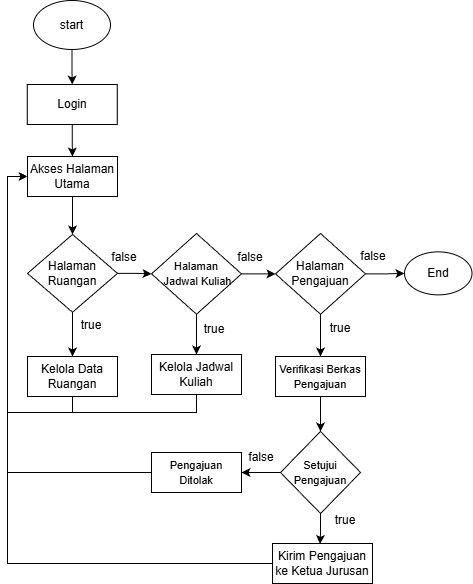

The diagram above was exported from draw.io. Its source (the exported page's mxGraphModel, read from the mxfile embedded in the PNG):
<mxGraphModel dx="1531" dy="640" grid="0" gridSize="10" guides="1" tooltips="1" connect="1" arrows="1" fold="1" page="0" pageScale="1" pageWidth="827" pageHeight="1169" math="0" shadow="0">
  <root>
    <mxCell id="0" />
    <mxCell id="1" parent="0" />
    <mxCell id="PqVk4T_u22UmfKmrM9jl-1" style="edgeStyle=orthogonalEdgeStyle;rounded=0;orthogonalLoop=1;jettySize=auto;html=1;entryX=0.5;entryY=0;entryDx=0;entryDy=0;" edge="1" parent="1" source="PqVk4T_u22UmfKmrM9jl-2" target="PqVk4T_u22UmfKmrM9jl-14">
      <mxGeometry relative="1" as="geometry" />
    </mxCell>
    <mxCell id="PqVk4T_u22UmfKmrM9jl-2" value="start" style="ellipse;whiteSpace=wrap;html=1;" vertex="1" parent="1">
      <mxGeometry x="15" y="25" width="77" height="49" as="geometry" />
    </mxCell>
    <mxCell id="PqVk4T_u22UmfKmrM9jl-3" style="edgeStyle=orthogonalEdgeStyle;rounded=0;orthogonalLoop=1;jettySize=auto;html=1;entryX=0.5;entryY=0;entryDx=0;entryDy=0;" edge="1" parent="1" source="PqVk4T_u22UmfKmrM9jl-4" target="PqVk4T_u22UmfKmrM9jl-18">
      <mxGeometry relative="1" as="geometry" />
    </mxCell>
    <mxCell id="PqVk4T_u22UmfKmrM9jl-4" value="Akses Halaman Utama" style="rounded=0;whiteSpace=wrap;html=1;" vertex="1" parent="1">
      <mxGeometry x="9" y="181" width="90" height="40" as="geometry" />
    </mxCell>
    <mxCell id="PqVk4T_u22UmfKmrM9jl-5" style="edgeStyle=orthogonalEdgeStyle;rounded=0;orthogonalLoop=1;jettySize=auto;html=1;entryX=0.5;entryY=0;entryDx=0;entryDy=0;" edge="1" parent="1" source="PqVk4T_u22UmfKmrM9jl-6" target="PqVk4T_u22UmfKmrM9jl-26">
      <mxGeometry relative="1" as="geometry" />
    </mxCell>
    <mxCell id="PqVk4T_u22UmfKmrM9jl-6" value="&lt;font style=&quot;font-size: 11px;&quot;&gt;Verifikasi Berkas Pengajuan&lt;/font&gt;" style="rounded=0;whiteSpace=wrap;html=1;" vertex="1" parent="1">
      <mxGeometry x="257" y="381" width="90" height="40" as="geometry" />
    </mxCell>
    <mxCell id="PqVk4T_u22UmfKmrM9jl-7" style="edgeStyle=orthogonalEdgeStyle;rounded=0;orthogonalLoop=1;jettySize=auto;html=1;entryX=0;entryY=0.5;entryDx=0;entryDy=0;" edge="1" parent="1" source="PqVk4T_u22UmfKmrM9jl-8" target="PqVk4T_u22UmfKmrM9jl-4">
      <mxGeometry relative="1" as="geometry">
        <Array as="points">
          <mxPoint x="178" y="437" />
          <mxPoint x="-11" y="437" />
          <mxPoint x="-11" y="201" />
        </Array>
      </mxGeometry>
    </mxCell>
    <mxCell id="PqVk4T_u22UmfKmrM9jl-8" value="Kelola Jadwal Kuliah" style="rounded=0;whiteSpace=wrap;html=1;" vertex="1" parent="1">
      <mxGeometry x="133" y="379" width="90" height="40" as="geometry" />
    </mxCell>
    <mxCell id="PqVk4T_u22UmfKmrM9jl-9" style="edgeStyle=orthogonalEdgeStyle;rounded=0;orthogonalLoop=1;jettySize=auto;html=1;entryX=0;entryY=0.5;entryDx=0;entryDy=0;" edge="1" parent="1" source="PqVk4T_u22UmfKmrM9jl-10" target="PqVk4T_u22UmfKmrM9jl-4">
      <mxGeometry relative="1" as="geometry" />
    </mxCell>
    <mxCell id="PqVk4T_u22UmfKmrM9jl-10" value="Kirim Pengajuan ke Ketua Jurusan" style="rounded=0;whiteSpace=wrap;html=1;" vertex="1" parent="1">
      <mxGeometry x="254" y="568" width="100" height="40" as="geometry" />
    </mxCell>
    <mxCell id="PqVk4T_u22UmfKmrM9jl-11" style="edgeStyle=orthogonalEdgeStyle;rounded=0;orthogonalLoop=1;jettySize=auto;html=1;entryX=0;entryY=0.5;entryDx=0;entryDy=0;" edge="1" parent="1" source="PqVk4T_u22UmfKmrM9jl-12" target="PqVk4T_u22UmfKmrM9jl-4">
      <mxGeometry relative="1" as="geometry">
        <Array as="points">
          <mxPoint x="54" y="437" />
          <mxPoint x="-11" y="437" />
          <mxPoint x="-11" y="201" />
        </Array>
      </mxGeometry>
    </mxCell>
    <mxCell id="PqVk4T_u22UmfKmrM9jl-12" value="Kelola Data Ruangan" style="rounded=0;whiteSpace=wrap;html=1;" vertex="1" parent="1">
      <mxGeometry x="9" y="381" width="90" height="40" as="geometry" />
    </mxCell>
    <mxCell id="PqVk4T_u22UmfKmrM9jl-13" style="edgeStyle=orthogonalEdgeStyle;rounded=0;orthogonalLoop=1;jettySize=auto;html=1;entryX=0.5;entryY=0;entryDx=0;entryDy=0;" edge="1" parent="1" source="PqVk4T_u22UmfKmrM9jl-14" target="PqVk4T_u22UmfKmrM9jl-4">
      <mxGeometry relative="1" as="geometry" />
    </mxCell>
    <mxCell id="PqVk4T_u22UmfKmrM9jl-14" value="Login" style="rounded=0;whiteSpace=wrap;html=1;" vertex="1" parent="1">
      <mxGeometry x="8.75" y="109" width="90" height="40" as="geometry" />
    </mxCell>
    <mxCell id="PqVk4T_u22UmfKmrM9jl-15" value="End" style="ellipse;whiteSpace=wrap;html=1;" vertex="1" parent="1">
      <mxGeometry x="386" y="276.37" width="67.5" height="43" as="geometry" />
    </mxCell>
    <mxCell id="PqVk4T_u22UmfKmrM9jl-16" style="edgeStyle=orthogonalEdgeStyle;rounded=0;orthogonalLoop=1;jettySize=auto;html=1;entryX=0;entryY=0.5;entryDx=0;entryDy=0;" edge="1" parent="1" source="PqVk4T_u22UmfKmrM9jl-18" target="PqVk4T_u22UmfKmrM9jl-21">
      <mxGeometry relative="1" as="geometry" />
    </mxCell>
    <mxCell id="PqVk4T_u22UmfKmrM9jl-17" style="edgeStyle=orthogonalEdgeStyle;rounded=0;orthogonalLoop=1;jettySize=auto;html=1;entryX=0.5;entryY=0;entryDx=0;entryDy=0;" edge="1" parent="1" source="PqVk4T_u22UmfKmrM9jl-18" target="PqVk4T_u22UmfKmrM9jl-12">
      <mxGeometry relative="1" as="geometry" />
    </mxCell>
    <mxCell id="PqVk4T_u22UmfKmrM9jl-18" value="Halaman Ruangan" style="rhombus;whiteSpace=wrap;html=1;" vertex="1" parent="1">
      <mxGeometry x="9" y="259" width="90" height="77.75" as="geometry" />
    </mxCell>
    <mxCell id="PqVk4T_u22UmfKmrM9jl-19" style="edgeStyle=orthogonalEdgeStyle;rounded=0;orthogonalLoop=1;jettySize=auto;html=1;" edge="1" parent="1" source="PqVk4T_u22UmfKmrM9jl-21" target="PqVk4T_u22UmfKmrM9jl-24">
      <mxGeometry relative="1" as="geometry" />
    </mxCell>
    <mxCell id="PqVk4T_u22UmfKmrM9jl-20" style="edgeStyle=orthogonalEdgeStyle;rounded=0;orthogonalLoop=1;jettySize=auto;html=1;entryX=0.5;entryY=0;entryDx=0;entryDy=0;" edge="1" parent="1" source="PqVk4T_u22UmfKmrM9jl-21" target="PqVk4T_u22UmfKmrM9jl-8">
      <mxGeometry relative="1" as="geometry" />
    </mxCell>
    <mxCell id="PqVk4T_u22UmfKmrM9jl-21" value="&lt;font style=&quot;font-size: 11px;&quot;&gt;Halaman&lt;/font&gt;&lt;div&gt;&lt;font style=&quot;font-size: 11px;&quot;&gt;&amp;nbsp;Jadwal Kuliah&lt;/font&gt;&lt;/div&gt;" style="rhombus;whiteSpace=wrap;html=1;" vertex="1" parent="1">
      <mxGeometry x="133" y="258" width="90" height="80.75" as="geometry" />
    </mxCell>
    <mxCell id="PqVk4T_u22UmfKmrM9jl-22" style="edgeStyle=orthogonalEdgeStyle;rounded=0;orthogonalLoop=1;jettySize=auto;html=1;entryX=0.5;entryY=0;entryDx=0;entryDy=0;" edge="1" parent="1" source="PqVk4T_u22UmfKmrM9jl-24" target="PqVk4T_u22UmfKmrM9jl-6">
      <mxGeometry relative="1" as="geometry" />
    </mxCell>
    <mxCell id="PqVk4T_u22UmfKmrM9jl-23" style="edgeStyle=orthogonalEdgeStyle;rounded=0;orthogonalLoop=1;jettySize=auto;html=1;entryX=0;entryY=0.5;entryDx=0;entryDy=0;" edge="1" parent="1" source="PqVk4T_u22UmfKmrM9jl-24" target="PqVk4T_u22UmfKmrM9jl-15">
      <mxGeometry relative="1" as="geometry" />
    </mxCell>
    <mxCell id="PqVk4T_u22UmfKmrM9jl-24" value="Halaman Pengajuan" style="rhombus;whiteSpace=wrap;html=1;" vertex="1" parent="1">
      <mxGeometry x="257" y="258" width="90" height="80.75" as="geometry" />
    </mxCell>
    <mxCell id="PqVk4T_u22UmfKmrM9jl-25" style="edgeStyle=orthogonalEdgeStyle;rounded=0;orthogonalLoop=1;jettySize=auto;html=1;entryX=1;entryY=0.5;entryDx=0;entryDy=0;" edge="1" parent="1" source="PqVk4T_u22UmfKmrM9jl-26" target="PqVk4T_u22UmfKmrM9jl-35">
      <mxGeometry relative="1" as="geometry" />
    </mxCell>
    <mxCell id="PqVk4T_u22UmfKmrM9jl-26" value="&lt;span style=&quot;font-size: 11px;&quot;&gt;Setujui Pengajuan&lt;/span&gt;" style="rhombus;whiteSpace=wrap;html=1;" vertex="1" parent="1">
      <mxGeometry x="262" y="456" width="80" height="82" as="geometry" />
    </mxCell>
    <mxCell id="PqVk4T_u22UmfKmrM9jl-27" value="true" style="text;html=1;whiteSpace=wrap;strokeColor=none;fillColor=none;align=center;verticalAlign=middle;rounded=0;" vertex="1" parent="1">
      <mxGeometry x="292" y="338" width="60" height="30" as="geometry" />
    </mxCell>
    <mxCell id="PqVk4T_u22UmfKmrM9jl-28" value="false" style="text;html=1;whiteSpace=wrap;strokeColor=none;fillColor=none;align=center;verticalAlign=middle;rounded=0;" vertex="1" parent="1">
      <mxGeometry x="76" y="267" width="60" height="30" as="geometry" />
    </mxCell>
    <mxCell id="PqVk4T_u22UmfKmrM9jl-29" value="false" style="text;html=1;whiteSpace=wrap;strokeColor=none;fillColor=none;align=center;verticalAlign=middle;rounded=0;" vertex="1" parent="1">
      <mxGeometry x="202" y="267" width="60" height="30" as="geometry" />
    </mxCell>
    <mxCell id="PqVk4T_u22UmfKmrM9jl-30" value="true" style="text;html=1;whiteSpace=wrap;strokeColor=none;fillColor=none;align=center;verticalAlign=middle;rounded=0;" vertex="1" parent="1">
      <mxGeometry x="166" y="339" width="60" height="30" as="geometry" />
    </mxCell>
    <mxCell id="PqVk4T_u22UmfKmrM9jl-31" value="true" style="text;html=1;whiteSpace=wrap;strokeColor=none;fillColor=none;align=center;verticalAlign=middle;rounded=0;" vertex="1" parent="1">
      <mxGeometry x="43" y="335" width="60" height="30" as="geometry" />
    </mxCell>
    <mxCell id="PqVk4T_u22UmfKmrM9jl-32" style="edgeStyle=orthogonalEdgeStyle;rounded=0;orthogonalLoop=1;jettySize=auto;html=1;entryX=0.475;entryY=0.011;entryDx=0;entryDy=0;entryPerimeter=0;" edge="1" parent="1" source="PqVk4T_u22UmfKmrM9jl-26" target="PqVk4T_u22UmfKmrM9jl-10">
      <mxGeometry relative="1" as="geometry" />
    </mxCell>
    <mxCell id="PqVk4T_u22UmfKmrM9jl-33" value="true" style="text;html=1;whiteSpace=wrap;strokeColor=none;fillColor=none;align=center;verticalAlign=middle;rounded=0;" vertex="1" parent="1">
      <mxGeometry x="297" y="530" width="60" height="30" as="geometry" />
    </mxCell>
    <mxCell id="PqVk4T_u22UmfKmrM9jl-34" style="edgeStyle=orthogonalEdgeStyle;rounded=0;orthogonalLoop=1;jettySize=auto;html=1;entryX=0;entryY=0.5;entryDx=0;entryDy=0;" edge="1" parent="1" source="PqVk4T_u22UmfKmrM9jl-35" target="PqVk4T_u22UmfKmrM9jl-4">
      <mxGeometry relative="1" as="geometry" />
    </mxCell>
    <mxCell id="PqVk4T_u22UmfKmrM9jl-35" value="&lt;span style=&quot;font-size: 11px;&quot;&gt;Pengajuan Ditolak&lt;/span&gt;" style="rounded=0;whiteSpace=wrap;html=1;" vertex="1" parent="1">
      <mxGeometry x="133" y="477" width="90" height="40" as="geometry" />
    </mxCell>
    <mxCell id="PqVk4T_u22UmfKmrM9jl-36" value="false" style="text;html=1;whiteSpace=wrap;strokeColor=none;fillColor=none;align=center;verticalAlign=middle;rounded=0;" vertex="1" parent="1">
      <mxGeometry x="213" y="467" width="60" height="30" as="geometry" />
    </mxCell>
    <mxCell id="PqVk4T_u22UmfKmrM9jl-37" value="false" style="text;html=1;whiteSpace=wrap;strokeColor=none;fillColor=none;align=center;verticalAlign=middle;rounded=0;" vertex="1" parent="1">
      <mxGeometry x="324.9100000000001" y="266" width="60" height="30" as="geometry" />
    </mxCell>
  </root>
</mxGraphModel>